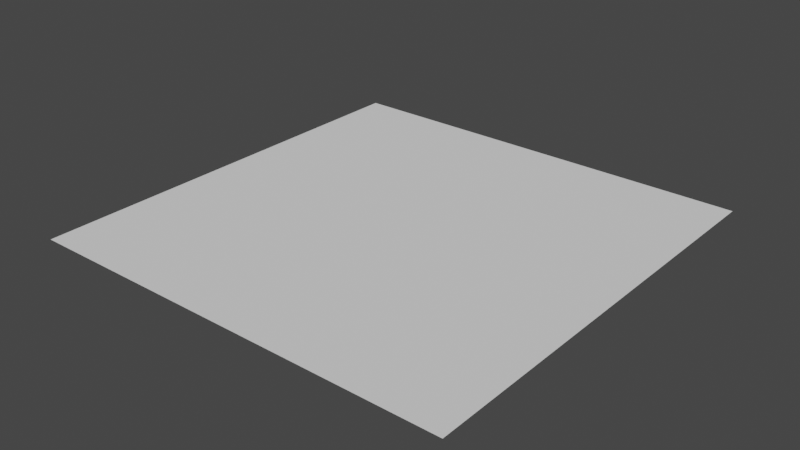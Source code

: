 # Source: 4x4floor.blend  (saved by Blender 3.3.6; exported with 4.5.12 LTS)
import bpy
from mathutils import Matrix  # noqa: F401  (used for matrix-valued properties, if any)

bpy.ops.wm.read_factory_settings(use_empty=True)
scene = bpy.context.scene
scene.name = 'Scene'

# ---- collections
col_collection = bpy.data.collections.new('Collection'); scene.collection.children.link(col_collection)

# ---- world
world_world = bpy.data.worlds.new('World'); scene.world = world_world
world_world.use_nodes = True; world_world.node_tree.nodes.clear()
_N = world_world.node_tree.nodes; _L = world_world.node_tree.links
n0 = _N.new('ShaderNodeOutputWorld'); n0.name = 'World Output'; n0.location = (300, 300)
n1 = _N.new('ShaderNodeBackground'); n1.name = 'Background'; n1.location = (10, 300)
n1.inputs[0].default_value = (0.05088, 0.05088, 0.05088, 1.0)
_L.new(n1.outputs[0], n0.inputs[0])
n0.is_active_output = True
world_world.color = (0.05088, 0.05088, 0.05088)
world_world.use_sun_shadow = False
world_world.sun_shadow_jitter_overblur = 0.0

# ---- meshes
me_plane = bpy.data.meshes.new('Plane')
me_plane.from_pydata([(-2.0, -2.0, 0.0), (2.0, -2.0, 0.0), (-2.0, 2.0, 0.0), (2.0, 2.0, 0.0)], [], [(0, 1, 3, 2)])
_uv = me_plane.uv_layers.new(name='UVMap')
_uv.uv.foreach_set('vector', [0.0, 0.0, 1.0, 0.0, 1.0, 1.0, 0.0, 1.0])
me_plane.update()

# ---- objects
ob_plane = bpy.data.objects.new('Plane', me_plane)

# ---- transforms, parenting, visibility, modifiers, constraints
ob_plane.location = (0.0, 0.0, 0.0)
ob_plane.scale = (2.0, 2.0, 2.0)

# ---- collection membership
col_collection.objects.link(ob_plane)

# ---- scene / render settings (as saved in the file)
scene.frame_start = 1; scene.frame_end = 250; scene.frame_set(1)
scene.render.engine = 'BLENDER_EEVEE_NEXT'
scene.cycles.sampling_pattern = 'TABULATED_SOBOL'
scene.cycles.use_light_tree = False
scene.view_settings.view_transform = 'Filmic'
bpy.context.view_layer.update()

# ---- added for rendering (the .blend has no active camera and no usable light): camera, sun
cam_auto = bpy.data.cameras.new('AutoCamera')
cam_auto.lens = 50.0
cam_auto.sensor_width = 36.0
cam_auto.clip_end = 1000.0
ob_auto_camera = bpy.data.objects.new('AutoCamera', cam_auto)
scene.collection.objects.link(ob_auto_camera)
ob_auto_camera.location = (10.4677, -12.5613, 8.37418)
ob_auto_camera.rotation_euler = (1.09748, -7.21219e-08, 0.694738)
scene.camera = ob_auto_camera
light_auto_sun = bpy.data.lights.new('AutoSun', 'SUN')
light_auto_sun.energy = 3.0
light_auto_sun.angle = 0.0523599
ob_auto_sun = bpy.data.objects.new('AutoSun', light_auto_sun)
scene.collection.objects.link(ob_auto_sun)
ob_auto_sun.rotation_euler = (0.872665, 0.174533, 0.523599)
bpy.context.view_layer.update()
